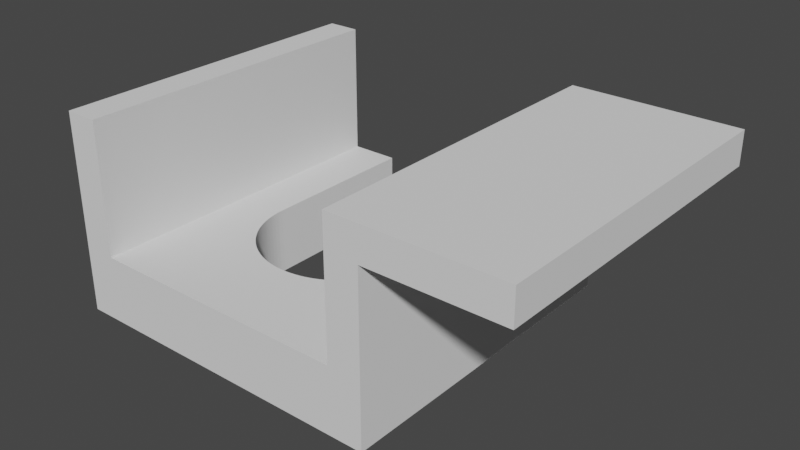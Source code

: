 # Source: vacuum-holder.blend  (saved by Blender 2.82.7; exported with 4.5.12 LTS)
import bpy
from mathutils import Matrix  # noqa: F401  (used for matrix-valued properties, if any)

bpy.ops.wm.read_factory_settings(use_empty=True)
scene = bpy.context.scene
scene.name = 'Scene'

# ---- collections
col_collection = bpy.data.collections.new('Collection'); scene.collection.children.link(col_collection)

# ---- world
world_world = bpy.data.worlds.new('World'); scene.world = world_world
world_world.use_nodes = True; world_world.node_tree.nodes.clear()
_N = world_world.node_tree.nodes; _L = world_world.node_tree.links
n0 = _N.new('ShaderNodeOutputWorld'); n0.name = 'World Output'; n0.location = (300, 300)
n1 = _N.new('ShaderNodeBackground'); n1.name = 'Background'; n1.location = (10, 300)
n1.inputs[0].default_value = (0.05088, 0.05088, 0.05088, 1.0)
_L.new(n1.outputs[0], n0.inputs[0])
n0.is_active_output = True
world_world.color = (0.05088, 0.05088, 0.05088)
world_world.use_sun_shadow = False
world_world.sun_shadow_jitter_overblur = 0.0

# ---- meshes
me_cube_001 = bpy.data.meshes.new('Cube.001')
me_cube_001.from_pydata([(0.0, 0.0, 0.0), (0.0, 0.0, 20.0), (0.0, 100.0, 0.0), (100.0, 0.0, 0.0), (100.0, 0.0, 20.0), (100.0, 100.0, 0.0), (100.0, 100.0, 20.0), (25.0, 50.0, 20.0), (25.0, 50.0, 0.0), (75.0, 50.0, 20.0), (75.0, 50.0, 0.0), (74.8, 46.87, 20.0), (74.8, 46.87, 0.0), (74.95, 48.43, 20.0), (74.95, 48.43, 0.0), (74.21, 43.78, 20.0), (74.21, 43.78, 0.0), (74.56, 45.32, 20.0), (74.56, 45.32, 0.0), (73.78, 42.27, 20.0), (73.78, 42.27, 0.0), (73.24, 40.8, 20.0), (73.24, 40.8, 0.0), (72.62, 39.36, 20.0), (72.62, 39.36, 0.0), (27.38, 39.36, 20.0), (27.38, 39.36, 0.0), (26.76, 40.8, 20.0), (26.76, 40.8, 0.0), (26.22, 42.27, 20.0), (26.22, 42.27, 0.0), (28.09, 37.96, 20.0), (28.09, 37.96, 0.0), (25.79, 43.78, 20.0), (25.79, 43.78, 0.0), (25.44, 45.32, 20.0), (25.44, 45.32, 0.0), (25.05, 48.43, 20.0), (25.05, 48.43, 0.0), (25.2, 46.87, 20.0), (25.2, 46.87, 0.0), (71.11, 36.6, 20.0), (71.11, 36.6, 0.0), (71.91, 37.96, 20.0), (71.91, 37.96, 0.0), (70.23, 35.31, 20.0), (70.23, 35.31, 0.0), (68.22, 32.89, 20.0), (68.22, 32.89, 0.0), (69.26, 34.06, 20.0), (69.26, 34.06, 0.0), (65.94, 30.74, 20.0), (65.94, 30.74, 0.0), (67.11, 31.78, 20.0), (67.11, 31.78, 0.0), (64.69, 29.77, 20.0), (64.69, 29.77, 0.0), (34.06, 30.74, 20.0), (34.06, 30.74, 0.0), (32.89, 31.78, 20.0), (32.89, 31.78, 0.0), (35.31, 29.77, 20.0), (35.31, 29.77, 0.0), (36.6, 28.89, 20.0), (36.6, 28.89, 0.0), (31.78, 32.89, 20.0), (31.78, 32.89, 0.0), (30.74, 34.06, 20.0), (30.74, 34.06, 0.0), (28.89, 36.6, 20.0), (28.89, 36.6, 0.0), (29.77, 35.31, 20.0), (29.77, 35.31, 0.0), (57.73, 26.22, 20.0), (57.73, 26.22, 0.0), (46.87, 25.2, 20.0), (46.87, 25.2, 0.0), (59.2, 26.76, 20.0), (59.2, 26.76, 0.0), (56.22, 25.79, 20.0), (56.22, 25.79, 0.0), (48.43, 25.05, 20.0), (48.43, 25.05, 0.0), (63.4, 28.89, 20.0), (63.4, 28.89, 0.0), (42.27, 26.22, 20.0), (42.27, 26.22, 0.0), (39.36, 27.38, 20.0), (39.36, 27.38, 0.0), (60.64, 27.38, 20.0), (60.64, 27.38, 0.0), (45.32, 25.44, 20.0), (45.32, 25.44, 0.0), (53.13, 25.2, 20.0), (53.13, 25.2, 0.0), (51.57, 25.05, 20.0), (51.57, 25.05, 0.0), (43.78, 25.79, 20.0), (43.78, 25.79, 0.0), (37.96, 28.09, 20.0), (37.96, 28.09, 0.0), (40.8, 26.76, 20.0), (40.8, 26.76, 0.0), (54.68, 25.44, 20.0), (54.68, 25.44, 0.0), (50.0, 25.0, 20.0), (50.0, 25.0, 0.0), (62.04, 28.09, 20.0), (62.04, 28.09, 0.0), (25.0, 100.0, 0.0), (75.0, 100.0, 0.0), (25.0, 100.0, 20.0), (75.0, 100.0, 20.0), (90.0, 0.0, 20.0), (90.0, 100.0, 20.0), (100.0, 0.0, 50.0), (100.0, 100.0, 50.0), (90.0, 0.0, 60.0), (90.0, 100.0, 60.0), (140.0, 0.0, 60.0), (140.0, 100.0, 60.0), (140.0, 0.0, 50.0), (140.0, 100.0, 50.0), (10.0, 0.0, 20.0), (10.0, 100.0, 20.0), (9.537e-07, 100.0, 20.0), (10.0, 0.0, 60.0), (10.0, 100.0, 60.0), (9.537e-07, 0.0, 60.0), (9.537e-07, 100.0, 60.0)], [], [(78, 77, 89, 90), (62, 61, 63, 64), (22, 21, 19, 20), (16, 15, 17, 18), (14, 13, 9, 10), (30, 29, 27, 28), (82, 81, 105, 106), (12, 11, 13, 14), (70, 69, 71, 72), (84, 83, 55, 56), (76, 75, 81, 82), (58, 57, 61, 62), (98, 97, 91, 92), (38, 37, 39, 40), (72, 71, 67, 68), (50, 49, 45, 46), (106, 105, 95, 96), (52, 51, 53, 54), (92, 91, 75, 76), (46, 45, 41, 42), (64, 63, 99, 100), (74, 73, 77, 78), (48, 47, 49, 50), (100, 99, 87, 88), (80, 79, 73, 74), (42, 41, 43, 44), (86, 85, 97, 98), (102, 101, 85, 86), (18, 17, 11, 12), (40, 39, 35, 36), (88, 87, 101, 102), (34, 33, 29, 30), (96, 95, 93, 94), (24, 23, 21, 22), (36, 35, 33, 34), (20, 19, 15, 16), (94, 93, 103, 104), (108, 107, 83, 84), (90, 89, 107, 108), (56, 55, 51, 52), (26, 25, 31, 32), (104, 103, 79, 80), (66, 65, 59, 60), (54, 53, 47, 48), (44, 43, 23, 24), (60, 59, 57, 58), (28, 27, 25, 26), (32, 31, 69, 70), (8, 7, 37, 38), (68, 67, 65, 66), (8, 109, 111, 7), (10, 9, 112, 110), (0, 2, 109, 8, 38, 40, 36, 34, 30, 28, 26, 32, 70, 72, 68, 66, 60, 58, 62, 64, 100, 88, 102, 86, 98, 92, 76, 82, 106, 96, 94, 104, 80, 74, 78, 90, 108, 84, 56, 52, 54, 48, 50, 46, 42, 44, 24, 22, 20, 16, 18, 12, 14, 10, 110, 5, 3), (125, 124, 111, 109, 2), (117, 119, 120, 118), (115, 116, 122, 121), (119, 121, 122, 120), (124, 127, 126, 123), (126, 127, 129, 128), (0, 1, 128, 129, 125, 2), (127, 124, 125, 129), (6, 5, 110, 112, 114), (6, 116, 115, 4, 3, 5), (118, 120, 122, 116, 6, 114), (4, 115, 121, 119, 117, 113), (128, 1, 123, 126), (4, 113, 123, 1, 0, 3), (11, 17, 15, 19, 21, 23, 43, 41, 45, 49, 47, 53, 51, 55, 83, 107, 89, 77, 73, 79, 103, 93, 95, 105, 81, 75, 91, 97, 85, 101, 87, 99, 63, 61, 57, 59, 65, 67, 71, 69, 31, 25, 27, 29, 33, 35, 39, 37, 7, 111, 124, 123, 113, 114, 112, 9, 13), (118, 114, 113, 117)])
_uv = me_cube_001.uv_layers.new(name='UVMap')
_uv.uv.foreach_set('vector', [0.56, 0.625, 0.56, 0.875, 0.57, 0.875, 0.57, 0.625, 0.4, 0.625, 0.4, 0.875, 0.41, 0.875, 0.41, 0.625, 0.69, 0.625, 0.69, 0.875, 0.7, 0.875, 0.7, 0.625, 0.71, 0.625, 0.71, 0.875, 0.72, 0.875, 0.72, 0.625, 0.74, 0.625, 0.74, 0.875, 0.75, 0.875, 0.75, 0.625, 0.3, 0.625, 0.3, 0.875, 0.31, 0.875, 0.31, 0.625, 0.49, 0.625, 0.49, 0.875, 0.5, 0.875, 0.5, 0.625, 0.73, 0.625, 0.73, 0.875, 0.74, 0.875, 0.74, 0.625, 0.34, 0.625, 0.34, 0.875, 0.35, 0.875, 0.35, 0.625, 0.59, 0.625, 0.59, 0.875, 0.6, 0.875, 0.6, 0.625, 0.48, 0.625, 0.48, 0.875, 0.49, 0.875, 0.49, 0.625, 0.39, 0.625, 0.39, 0.875, 0.4, 0.875, 0.4, 0.625, 0.46, 0.625, 0.46, 0.875, 0.47, 0.875, 0.47, 0.625, 0.26, 0.625, 0.26, 0.875, 0.27, 0.875, 0.27, 0.625, 0.35, 0.625, 0.35, 0.875, 0.36, 0.875, 0.36, 0.625, 0.64, 0.625, 0.64, 0.875, 0.65, 0.875, 0.65, 0.625, 0.5, 0.625, 0.5, 0.875, 0.51, 0.875, 0.51, 0.625, 0.61, 0.625, 0.61, 0.875, 0.62, 0.875, 0.62, 0.625, 0.47, 0.625, 0.47, 0.875, 0.48, 0.875, 0.48, 0.625, 0.65, 0.625, 0.65, 0.875, 0.66, 0.875, 0.66, 0.625, 0.41, 0.625, 0.41, 0.875, 0.42, 0.875, 0.42, 0.625, 0.55, 0.625, 0.55, 0.875, 0.56, 0.875, 0.56, 0.625, 0.63, 0.625, 0.63, 0.875, 0.64, 0.875, 0.64, 0.625, 0.42, 0.625, 0.42, 0.875, 0.43, 0.875, 0.43, 0.625, 0.54, 0.625, 0.54, 0.875, 0.55, 0.875, 0.55, 0.625, 0.66, 0.625, 0.66, 0.875, 0.67, 0.875, 0.67, 0.625, 0.45, 0.625, 0.45, 0.875, 0.46, 0.875, 0.46, 0.625, 0.44, 0.625, 0.44, 0.875, 0.45, 0.875, 0.45, 0.625, 0.72, 0.625, 0.72, 0.875, 0.73, 0.875, 0.73, 0.625, 0.27, 0.625, 0.27, 0.875, 0.28, 0.875, 0.28, 0.625, 0.43, 0.625, 0.43, 0.875, 0.44, 0.875, 0.44, 0.625, 0.29, 0.625, 0.29, 0.875, 0.3, 0.875, 0.3, 0.625, 0.51, 0.625, 0.51, 0.875, 0.52, 0.875, 0.52, 0.625, 0.68, 0.625, 0.68, 0.875, 0.69, 0.875, 0.69, 0.625, 0.28, 0.625, 0.28, 0.875, 0.29, 0.875, 0.29, 0.625, 0.7, 0.625, 0.7, 0.875, 0.71, 0.875, 0.71, 0.625, 0.52, 0.625, 0.52, 0.875, 0.53, 0.875, 0.53, 0.625, 0.58, 0.625, 0.58, 0.875, 0.59, 0.875, 0.59, 0.625, 0.57, 0.625, 0.57, 0.875, 0.58, 0.875, 0.58, 0.625, 0.6, 0.625, 0.6, 0.875, 0.61, 0.875, 0.61, 0.625, 0.32, 0.625, 0.32, 0.875, 0.33, 0.875, 0.33, 0.625, 0.53, 0.625, 0.53, 0.875, 0.54, 0.875, 0.54, 0.625, 0.37, 0.625, 0.37, 0.875, 0.38, 0.875, 0.38, 0.625, 0.62, 0.625, 0.62, 0.875, 0.63, 0.875, 0.63, 0.625, 0.67, 0.625, 0.67, 0.875, 0.68, 0.875, 0.68, 0.625, 0.38, 0.625, 0.38, 0.875, 0.39, 0.875, 0.39, 0.625, 0.31, 0.625, 0.31, 0.875, 0.32, 0.875, 0.32, 0.625, 0.33, 0.625, 0.33, 0.875, 0.34, 0.875, 0.34, 0.625, 0.25, 0.625, 0.25, 0.875, 0.26, 0.875, 0.26, 0.625, 0.36, 0.625, 0.36, 0.875, 0.37, 0.875, 0.37, 0.625, 0.25, 0.625, 0.0, 0.0, 0.0, 0.0, 0.25, 0.875, 0.75, 0.625, 0.75, 0.875, 0.0, 0.0, 0.0, 0.0, 0.375, 1.0, 0.375, 0.25, 0.0, 0.0, 0.25, 0.625, 0.26, 0.625, 0.27, 0.625, 0.28, 0.625, 0.29, 0.625, 0.3, 0.625, 0.31, 0.625, 0.32, 0.625, 0.33, 0.625, 0.34, 0.625, 0.35, 0.625, 0.36, 0.625, 0.37, 0.625, 0.38, 0.625, 0.39, 0.625, 0.4, 0.625, 0.41, 0.625, 0.42, 0.625, 0.43, 0.625, 0.44, 0.625, 0.45, 0.625, 0.46, 0.625, 0.47, 0.625, 0.48, 0.625, 0.49, 0.625, 0.5, 0.625, 0.51, 0.625, 0.52, 0.625, 0.53, 0.625, 0.54, 0.625, 0.55, 0.625, 0.56, 0.625, 0.57, 0.625, 0.58, 0.625, 0.59, 0.625, 0.6, 0.625, 0.61, 0.625, 0.62, 0.625, 0.63, 0.625, 0.64, 0.625, 0.65, 0.625, 0.66, 0.625, 0.67, 0.625, 0.68, 0.625, 0.69, 0.625, 0.7, 0.625, 0.71, 0.625, 0.72, 0.625, 0.73, 0.625, 0.74, 0.625, 0.75, 0.625, 0.0, 0.0, 0.375, 0.5, 0.375, 0.75, 0.0, 0.0, 0.625, 0.5, 0.0, 0.0, 0.0, 0.0, 0.375, 0.25, 0.0, 0.0, 0.0, 0.0, 0.0, 0.0, 0.0, 0.0, 0.0, 0.0, 0.0, 0.0, 0.0, 0.0, 0.0, 0.0, 0.0, 0.0, 0.0, 0.0, 0.0, 0.0, 0.0, 0.0, 0.625, 0.5, 0.0, 0.0, 0.0, 0.0, 0.625, 0.75, 0.0, 0.0, 0.0, 0.0, 0.0, 0.0, 0.0, 0.0, 0.375, 1.0, 0.0, 0.0, 0.0, 0.0, 0.0, 0.0, 0.0, 0.0, 0.375, 0.25, 0.0, 0.0, 0.625, 0.5, 0.0, 0.0, 0.0, 0.0, 0.0, 0.0, 0.375, 0.5, 0.0, 0.0, 0.0, 0.0, 0.0, 0.0, 0.0, 0.0, 0.0, 0.0, 0.0, 0.0, 0.0, 0.0, 0.375, 0.75, 0.375, 0.5, 0.0, 0.0, 0.0, 0.0, 0.0, 0.0, 0.0, 0.0, 0.0, 0.0, 0.0, 0.0, 0.0, 0.0, 0.0, 0.0, 0.0, 0.0, 0.0, 0.0, 0.0, 0.0, 0.0, 0.0, 0.0, 0.0, 0.0, 0.0, 0.625, 0.75, 0.0, 0.0, 0.0, 0.0, 0.0, 0.0, 0.625, 0.75, 0.0, 0.0, 0.375, 1.0, 0.375, 0.75, 0.73, 0.875, 0.72, 0.875, 0.71, 0.875, 0.7, 0.875, 0.69, 0.875, 0.68, 0.875, 0.67, 0.875, 0.66, 0.875, 0.65, 0.875, 0.64, 0.875, 0.63, 0.875, 0.62, 0.875, 0.61, 0.875, 0.6, 0.875, 0.59, 0.875, 0.58, 0.875, 0.57, 0.875, 0.56, 0.875, 0.55, 0.875, 0.54, 0.875, 0.53, 0.875, 0.52, 0.875, 0.51, 0.875, 0.5, 0.875, 0.49, 0.875, 0.48, 0.875, 0.47, 0.875, 0.46, 0.875, 0.45, 0.875, 0.44, 0.875, 0.43, 0.875, 0.42, 0.875, 0.41, 0.875, 0.4, 0.875, 0.39, 0.875, 0.38, 0.875, 0.37, 0.875, 0.36, 0.875, 0.35, 0.875, 0.34, 0.875, 0.33, 0.875, 0.32, 0.875, 0.31, 0.875, 0.3, 0.875, 0.29, 0.875, 0.28, 0.875, 0.27, 0.875, 0.26, 0.875, 0.25, 0.875, 0.0, 0.0, 0.625, 0.5, 0.625, 0.75, 0.0, 0.0, 0.0, 0.0, 0.0, 0.0, 0.75, 0.875, 0.74, 0.875, 0.0, 0.0, 0.0, 0.0, 0.0, 0.0, 0.0, 0.0])
me_cube_001.use_remesh_fix_poles = True
me_cube_001.use_remesh_preserve_attributes = False
me_cube_001.use_mirror_vertex_groups = False
me_cube_001.update()

# ---- objects
ob_vacuum_holder = bpy.data.objects.new('vacuum-holder', me_cube_001)

# ---- transforms, parenting, visibility, modifiers, constraints
ob_vacuum_holder.location = (0.0, 0.0, 0.0)
ob_vacuum_holder.lineart.crease_threshold = 0.0

# ---- collection membership
col_collection.objects.link(ob_vacuum_holder)

# ---- scene / render settings (as saved in the file)
scene.frame_start = 1; scene.frame_end = 250; scene.frame_set(1)
scene.render.engine = 'BLENDER_EEVEE_NEXT'
scene.cycles.use_denoising = False
scene.cycles.samples = 128
scene.cycles.sampling_pattern = 'TABULATED_SOBOL'
scene.cycles.use_adaptive_sampling = False
scene.cycles.use_light_tree = False
scene.view_settings.view_transform = 'Filmic'
bpy.context.view_layer.update()

# ---- added for rendering (the .blend has no active camera and no usable light): camera, sun
cam_auto = bpy.data.cameras.new('AutoCamera')
cam_auto.lens = 50.0
cam_auto.sensor_width = 36.0
cam_auto.clip_end = 2958.64
ob_auto_camera = bpy.data.objects.new('AutoCamera', cam_auto)
scene.collection.objects.link(ob_auto_camera)
ob_auto_camera.location = (238.584, -152.301, 164.867)
ob_auto_camera.rotation_euler = (1.09748, -7.21219e-08, 0.694738)
scene.camera = ob_auto_camera
light_auto_sun = bpy.data.lights.new('AutoSun', 'SUN')
light_auto_sun.energy = 3.0
light_auto_sun.angle = 0.0523599
ob_auto_sun = bpy.data.objects.new('AutoSun', light_auto_sun)
scene.collection.objects.link(ob_auto_sun)
ob_auto_sun.rotation_euler = (0.872665, 0.174533, 0.523599)
bpy.context.view_layer.update()
